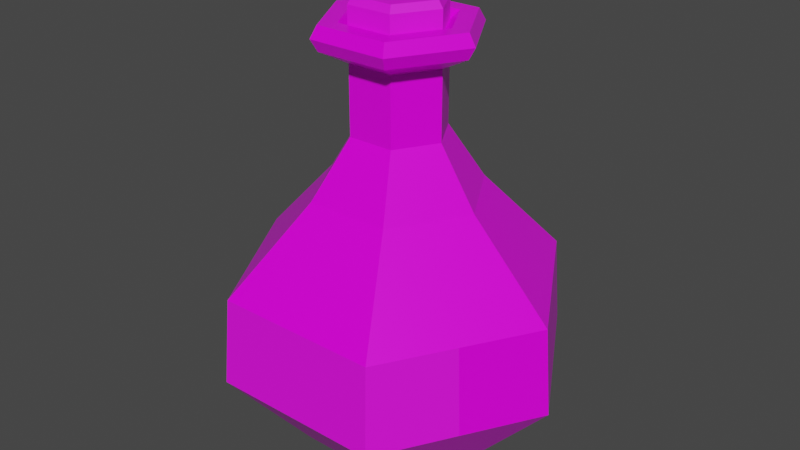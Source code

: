 # Source: Red_Potion_3_Label_.blend  (saved by Blender 2.91.10; exported with 4.5.12 LTS)
import bpy
from mathutils import Matrix  # noqa: F401  (used for matrix-valued properties, if any)

bpy.ops.wm.read_factory_settings(use_empty=True)
scene = bpy.context.scene
scene.name = 'Scene'

# ---- collections
col_collection = bpy.data.collections.new('Collection'); scene.collection.children.link(col_collection)

# ---- images (referenced by path relative to the original .blend; pixels are not part of the script)
import os
ASSET_DIR = os.environ.get("B2B_ASSET_DIR", "")  # directory of the original .blend (textures are referenced by path, not embedded)
HERE = os.path.dirname(os.path.abspath(__file__))  # packed textures are extracted next to this script under _unpacked/

def load_image(name, relpath, width, height, colorspace="sRGB"):
    """Load a texture the original file referenced (path relative to the .blend, or extracted next to this script)."""
    p = next((c for c in (os.path.join(HERE, relpath), os.path.join(ASSET_DIR, relpath)) if relpath and os.path.exists(c)), "")
    if p:
        img = bpy.data.images.load(p, check_existing=True)
        img.name = name
    else:  # same state as the original file: an image datablock whose file is absent (Cycles renders it pink)
        img = bpy.data.images.new(name, width, height)
        img.source = "FILE"
        img.filepath = "//" + (relpath or name)
    img.colorspace_settings.name = colorspace
    return img
img_color_png_060 = load_image('Color.png.060', 'Color.png', 1024, 1024, 'sRGB')

# ---- materials (node trees are filled in below, after node groups)
mat_rhigh_060 = bpy.data.materials.new('RHIGH.060')
mat_rhigh_060.use_transparent_shadow = False
mat_rlow_060 = bpy.data.materials.new('RLOW.060')
mat_rlow_060.use_transparent_shadow = False

# ---- material node trees
mat_rhigh_060.use_nodes = True; mat_rhigh_060.node_tree.nodes.clear()
_N = mat_rhigh_060.node_tree.nodes; _L = mat_rhigh_060.node_tree.links
n0 = _N.new('ShaderNodeBsdfPrincipled'); n0.name = 'Principled BSDF'; n0.location = (10, 300)
n0.distribution = 'GGX'
n0.subsurface_method = 'BURLEY'
n0.inputs[2].default_value = 0.65
n0.inputs[3].default_value = 1.45
n0.inputs[27].default_value = (0.0, 0.0, 0.0, 1.0)
n0.inputs[28].default_value = 1.0
n1 = _N.new('ShaderNodeOutputMaterial'); n1.name = 'Material Output'; n1.location = (300, 300)
n2 = _N.new('ShaderNodeTexImage'); n2.name = 'Image Texture'; n2.location = (-280, 280)
n2.image = img_color_png_060
_L.new(n0.outputs[0], n1.inputs[0])
_L.new(n2.outputs[0], n0.inputs[0])
n1.is_active_output = True
mat_rlow_060.use_nodes = True; mat_rlow_060.node_tree.nodes.clear()
_N = mat_rlow_060.node_tree.nodes; _L = mat_rlow_060.node_tree.links
n0 = _N.new('ShaderNodeBsdfPrincipled'); n0.name = 'Principled BSDF'; n0.location = (10, 300)
n0.distribution = 'GGX'
n0.subsurface_method = 'BURLEY'
n0.inputs[2].default_value = 0.3
n0.inputs[3].default_value = 1.45
n0.inputs[27].default_value = (0.0, 0.0, 0.0, 1.0)
n0.inputs[28].default_value = 1.0
n1 = _N.new('ShaderNodeOutputMaterial'); n1.name = 'Material Output'; n1.location = (300, 300)
n2 = _N.new('ShaderNodeTexImage'); n2.name = 'Image Texture'; n2.location = (-280, 280)
n2.image = img_color_png_060
_L.new(n0.outputs[0], n1.inputs[0])
_L.new(n2.outputs[0], n0.inputs[0])
n1.is_active_output = True

# ---- world
world_world = bpy.data.worlds.new('World'); scene.world = world_world
world_world.use_nodes = True; world_world.node_tree.nodes.clear()
_N = world_world.node_tree.nodes; _L = world_world.node_tree.links
n0 = _N.new('ShaderNodeOutputWorld'); n0.name = 'World Output'; n0.location = (300, 300)
n1 = _N.new('ShaderNodeBackground'); n1.name = 'Background'; n1.location = (10, 300)
n1.inputs[0].default_value = (0.05088, 0.05088, 0.05088, 1.0)
_L.new(n1.outputs[0], n0.inputs[0])
n0.is_active_output = True
world_world.color = (0.05088, 0.05088, 0.05088)
world_world.use_sun_shadow = False
world_world.sun_shadow_jitter_overblur = 0.0

# ---- meshes
me_cylinder_074 = bpy.data.meshes.new('Cylinder.074')
me_cylinder_074.from_pydata([(-0.0134, 0.02279, 0.1674), (-0.01487, 0.02534, 0.163), (-0.02661, -0.0001029, 0.1674), (-0.02956, -0.0001029, 0.163), (-0.0134, -0.023, 0.1674), (-0.01487, -0.02555, 0.163), (0.01304, -0.023, 0.1674), (0.01451, -0.02555, 0.163), (0.02626, -0.0001029, 0.1674), (0.0292, -0.0001029, 0.163), (0.01304, 0.02279, 0.1674), (0.01451, 0.02534, 0.163), (-0.01487, 0.02534, 0.145), (-0.02956, -0.0001029, 0.145), (0.01451, 0.02534, 0.145), (-0.01487, -0.02555, 0.145), (0.01451, -0.02555, 0.145), (0.0292, -0.0001029, 0.145), (-0.02221, -0.01283, 0.145), (0.02186, 0.01262, 0.145), (-0.02968, 0.05143, -0.1116), (-0.05469, 0.09473, -0.05719), (0.0297, 0.05143, -0.1116), (0.0547, 0.09473, -0.05719), (0.05938, 4.192e-06, -0.1116), (0.1094, 4.19e-06, -0.05719), (0.0297, -0.05142, -0.1116), (0.0547, -0.09473, -0.05719), (-0.02968, -0.05142, -0.1116), (-0.05469, -0.09473, -0.05719), (-0.05937, 4.187e-06, -0.1116), (-0.1094, 4.19e-06, -0.05719), (-0.05243, 0.09082, -0.001933), (0.02531, 0.04383, 0.1464), (-0.0506, 4.187e-06, 0.1464), (0.05244, 0.09082, -0.001933), (0.02531, -0.04382, 0.1464), (0.1049, 4.199e-06, -0.001933), (-0.0253, -0.04382, 0.1464), (0.05244, -0.09081, -0.001933), (0.05062, 4.19e-06, 0.1464), (-0.05243, -0.09081, -0.001933), (-0.0253, 0.04383, 0.1464), (-0.1049, 4.189e-06, -0.001933), (-0.04639, 4.187e-06, 0.1538), (-0.02319, -0.04018, 0.1538), (0.02321, -0.04018, 0.1538), (0.04641, 4.189e-06, 0.1538), (0.02321, 0.04019, 0.1538), (-0.02319, 0.04019, 0.1538), (-0.02319, 0.04019, 0.139), (0.02321, 0.04019, 0.139), (0.04641, 4.189e-06, 0.139), (0.02321, -0.04018, 0.139), (-0.02319, -0.04018, 0.139), (-0.04639, 4.188e-06, 0.139), (-0.02943, 4.189e-06, 0.1306), (-0.01471, -0.02549, 0.1306), (0.01473, -0.02549, 0.1306), (0.02945, 4.193e-06, 0.1306), (0.01473, 0.0255, 0.1306), (-0.01471, 0.0255, 0.1306), (-0.01471, 0.0255, 0.08798), (0.01473, 0.0255, 0.08798), (0.02945, 4.193e-06, 0.08798), (0.01473, -0.02549, 0.08798), (-0.01471, -0.02549, 0.08798), (-0.02943, 4.189e-06, 0.08798), (-0.05328, 4.187e-06, 0.05183), (-0.02664, -0.04615, 0.05183), (0.02665, -0.04615, 0.05183), (0.0533, 4.192e-06, 0.05183), (0.02665, 0.04616, 0.05183), (-0.02664, 0.04616, 0.05183), (-0.03507, 4.189e-06, 0.1538), (-0.01753, -0.03037, 0.1538), (0.01755, -0.03037, 0.1538), (0.03509, 4.191e-06, 0.1538), (0.01755, 0.03038, 0.1538), (-0.01753, 0.03038, 0.1538), (-0.02853, 4.192e-06, 0.1487), (-0.01426, -0.02471, 0.1487), (0.01428, -0.02471, 0.1487), (0.02854, 4.192e-06, 0.1487), (0.01428, 0.02472, 0.1487), (-0.01426, 0.02472, 0.1487), (0.08205, -0.04736, -0.05719), (0.07866, -0.0454, -0.001933), (-0.07864, -0.0454, -0.001933), (-0.08203, -0.04736, -0.05719)], [], [(1, 3, 2, 0), (3, 5, 4, 2), (5, 7, 6, 4), (7, 9, 8, 6), (9, 11, 10, 8), (11, 1, 0, 10), (0, 2, 4, 6, 8, 10), (1, 12, 13, 3), (5, 15, 16, 7), (11, 14, 12, 1), (9, 17, 19, 14, 11), (7, 16, 17, 9), (3, 13, 18, 15, 5), (23, 35, 37, 25), (27, 39, 41, 29), (29, 41, 88, 89), (31, 43, 32, 21), (25, 37, 87, 86), (54, 53, 36, 38), (21, 23, 22, 20), (23, 25, 24, 22), (25, 86, 27, 26, 24), (27, 29, 28, 26), (29, 89, 31, 30, 28), (31, 21, 20, 30), (20, 22, 24, 26, 28, 30), (59, 60, 51, 52), (57, 58, 53, 54), (58, 59, 52, 53), (56, 57, 54, 55), (60, 61, 50, 51), (38, 36, 46, 45), (21, 32, 35, 23), (50, 55, 34, 42), (34, 38, 45, 44), (33, 42, 49, 48), (40, 33, 48, 47), (51, 50, 42, 33), (64, 63, 60, 59), (55, 54, 38, 34), (42, 34, 44, 49), (52, 51, 33, 40), (36, 40, 47, 46), (53, 52, 40, 36), (72, 73, 62, 63), (67, 66, 57, 56), (61, 56, 55, 50), (63, 62, 61, 60), (62, 67, 56, 61), (66, 65, 58, 57), (41, 39, 70, 69), (68, 69, 66, 67), (69, 70, 65, 66), (73, 68, 67, 62), (71, 72, 63, 64), (65, 64, 59, 58), (70, 71, 64, 65), (35, 32, 73, 72), (43, 88, 41, 69, 68), (37, 35, 72, 71), (32, 43, 68, 73), (39, 87, 37, 71, 70), (46, 47, 77, 76), (49, 44, 74, 79), (45, 46, 76, 75), (47, 48, 78, 77), (48, 49, 79, 78), (44, 45, 75, 74), (74, 75, 81, 80), (77, 78, 84, 83), (75, 76, 82, 81), (78, 79, 85, 84), (76, 77, 83, 82), (79, 74, 80, 85), (86, 87, 39, 27), (89, 88, 43, 31)])
me_cylinder_074.polygons.foreach_set('material_index', [0, 0, 0, 0, 0, 0, 0, 0, 0, 0, 0, 0, 0, 1, 0, 0, 1, 1, 1, 1, 1, 1, 1, 1, 1, 1, 1, 1, 1, 1, 1, 1, 1, 1, 1, 1, 1, 1, 1, 1, 1, 1, 1, 1, 1, 1, 1, 1, 1, 1, 1, 1, 1, 1, 1, 1, 1, 1, 1, 1, 1, 1, 1, 1, 1, 1, 1, 1, 1, 1, 1, 1, 1, 1, 0, 1])
_uv = me_cylinder_074.uv_layers.new(name='UVMap')
_uv.uv.foreach_set('vector', [0.7281, 0.9924, 0.7279, 0.9924, 0.728, 0.9924, 0.7281, 0.9924, 0.7279, 0.9924, 0.7278, 0.9924, 0.7278, 0.9924, 0.7279, 0.9924, 0.7278, 0.9924, 0.7276, 0.9924, 0.7276, 0.9924, 0.7278, 0.9924, 0.7276, 0.9924, 0.7275, 0.9924, 0.7275, 0.9924, 0.7276, 0.9924, 0.7275, 0.9924, 0.7273, 0.9924, 0.7273, 0.9924, 0.7275, 0.9924, 0.7273, 0.9924, 0.7271, 0.9924, 0.7271, 0.9924, 0.7273, 0.9924, 0.7279, 0.9924, 0.728, 0.9923, 0.728, 0.992, 0.7279, 0.9919, 0.7277, 0.992, 0.7277, 0.9923, 0.7281, 0.9924, 0.7281, 0.9926, 0.7279, 0.9926, 0.7279, 0.9924, 0.7278, 0.9924, 0.7278, 0.9926, 0.7276, 0.9926, 0.7276, 0.9924, 0.7273, 0.9924, 0.7273, 0.9926, 0.7271, 0.9926, 0.7271, 0.9924, 0.7275, 0.9924, 0.7275, 0.9926, 0.7274, 0.9926, 0.7273, 0.9926, 0.7273, 0.9924, 0.7276, 0.9924, 0.7276, 0.9926, 0.7275, 0.9926, 0.7275, 0.9924, 0.7279, 0.9924, 0.7279, 0.9926, 0.7279, 0.9926, 0.7278, 0.9926, 0.7278, 0.9924, 0.2309, 0.9593, 0.2309, 0.9598, 0.2307, 0.9598, 0.2307, 0.9593, 0.7596, 0.5016, 0.7596, 0.5021, 0.7594, 0.5021, 0.7594, 0.5016, 0.7594, 0.5016, 0.7594, 0.5021, 0.7593, 0.5021, 0.7593, 0.5016, 0.2302, 0.9593, 0.2302, 0.9598, 0.23, 0.9598, 0.23, 0.9593, 0.2307, 0.9593, 0.2307, 0.9598, 0.2306, 0.9598, 0.2306, 0.9593, 0.2304, 0.9598, 0.2305, 0.9598, 0.2305, 0.9598, 0.2304, 0.9598, 0.2311, 0.9593, 0.2309, 0.9593, 0.2309, 0.9593, 0.2311, 0.9593, 0.2309, 0.9593, 0.2307, 0.9593, 0.2307, 0.9593, 0.2309, 0.9593, 0.2307, 0.9593, 0.2306, 0.9593, 0.2305, 0.9593, 0.2306, 0.9593, 0.2307, 0.9593, 0.2305, 0.9593, 0.2304, 0.9593, 0.2304, 0.9593, 0.2305, 0.9593, 0.2304, 0.9593, 0.2303, 0.9593, 0.2302, 0.9593, 0.2302, 0.9593, 0.2303, 0.9593, 0.2302, 0.9593, 0.23, 0.9593, 0.23, 0.9593, 0.2302, 0.9593, 0.2308, 0.9592, 0.231, 0.9591, 0.231, 0.9589, 0.2308, 0.9587, 0.2306, 0.9589, 0.2306, 0.9591, 0.2307, 0.9598, 0.2309, 0.9598, 0.2309, 0.9598, 0.2307, 0.9598, 0.2304, 0.9598, 0.2305, 0.9598, 0.2305, 0.9598, 0.2304, 0.9598, 0.2305, 0.9598, 0.2307, 0.9598, 0.2307, 0.9598, 0.2305, 0.9598, 0.2302, 0.9598, 0.2304, 0.9598, 0.2304, 0.9598, 0.2302, 0.9598, 0.2309, 0.9598, 0.2311, 0.9598, 0.2311, 0.9598, 0.2309, 0.9598, 0.2304, 0.9598, 0.2305, 0.9598, 0.2305, 0.9598, 0.2304, 0.9598, 0.2311, 0.9593, 0.2311, 0.9598, 0.2309, 0.9598, 0.2309, 0.9593, 0.23, 0.9598, 0.2302, 0.9598, 0.2302, 0.9598, 0.23, 0.9598, 0.2302, 0.9598, 0.2304, 0.9598, 0.2304, 0.9598, 0.2302, 0.9598, 0.2309, 0.9598, 0.2311, 0.9598, 0.2311, 0.9598, 0.2309, 0.9598, 0.2307, 0.9598, 0.2309, 0.9598, 0.2309, 0.9598, 0.2307, 0.9598, 0.2309, 0.9598, 0.2311, 0.9598, 0.2311, 0.9598, 0.2309, 0.9598, 0.2307, 0.9598, 0.2309, 0.9598, 0.2309, 0.9598, 0.2307, 0.9598, 0.2302, 0.9598, 0.2304, 0.9598, 0.2304, 0.9598, 0.2302, 0.9598, 0.23, 0.9598, 0.2302, 0.9598, 0.2302, 0.9598, 0.23, 0.9598, 0.2307, 0.9598, 0.2309, 0.9598, 0.2309, 0.9598, 0.2307, 0.9598, 0.2305, 0.9598, 0.2307, 0.9598, 0.2307, 0.9598, 0.2305, 0.9598, 0.2305, 0.9598, 0.2307, 0.9598, 0.2307, 0.9598, 0.2305, 0.9598, 0.2309, 0.9598, 0.2311, 0.9598, 0.2311, 0.9598, 0.2309, 0.9598, 0.2302, 0.9598, 0.2304, 0.9598, 0.2304, 0.9598, 0.2302, 0.9598, 0.23, 0.9598, 0.2302, 0.9598, 0.2302, 0.9598, 0.23, 0.9598, 0.2309, 0.9598, 0.2311, 0.9598, 0.2311, 0.9598, 0.2309, 0.9598, 0.23, 0.9598, 0.2302, 0.9598, 0.2302, 0.9598, 0.23, 0.9598, 0.2304, 0.9598, 0.2305, 0.9598, 0.2305, 0.9598, 0.2304, 0.9598, 0.2304, 0.9598, 0.2305, 0.9598, 0.2305, 0.9598, 0.2304, 0.9598, 0.2302, 0.9598, 0.2304, 0.9598, 0.2304, 0.9598, 0.2302, 0.9598, 0.2304, 0.9598, 0.2305, 0.9598, 0.2305, 0.9598, 0.2304, 0.9598, 0.23, 0.9598, 0.2302, 0.9598, 0.2302, 0.9598, 0.23, 0.9598, 0.2307, 0.9598, 0.2309, 0.9598, 0.2309, 0.9598, 0.2307, 0.9598, 0.2305, 0.9598, 0.2307, 0.9598, 0.2307, 0.9598, 0.2305, 0.9598, 0.2305, 0.9598, 0.2307, 0.9598, 0.2307, 0.9598, 0.2305, 0.9598, 0.2309, 0.9598, 0.2311, 0.9598, 0.2311, 0.9598, 0.2309, 0.9598, 0.2302, 0.9598, 0.2303, 0.9598, 0.2304, 0.9598, 0.2304, 0.9598, 0.2302, 0.9598, 0.2307, 0.9598, 0.2309, 0.9598, 0.2309, 0.9598, 0.2307, 0.9598, 0.23, 0.9598, 0.2302, 0.9598, 0.2302, 0.9598, 0.23, 0.9598, 0.2305, 0.9598, 0.2306, 0.9598, 0.2307, 0.9598, 0.2307, 0.9598, 0.2305, 0.9598, 0.2305, 0.9598, 0.2307, 0.9598, 0.2307, 0.9598, 0.2305, 0.9598, 0.23, 0.9598, 0.2302, 0.9598, 0.2302, 0.9598, 0.23, 0.9598, 0.2304, 0.9598, 0.2305, 0.9598, 0.2305, 0.9598, 0.2304, 0.9598, 0.2307, 0.9598, 0.2309, 0.9598, 0.2309, 0.9598, 0.2307, 0.9598, 0.2309, 0.9598, 0.2311, 0.9598, 0.2311, 0.9598, 0.2309, 0.9598, 0.2302, 0.9598, 0.2304, 0.9598, 0.2304, 0.9598, 0.2302, 0.9598, 0.2302, 0.9598, 0.2304, 0.9598, 0.2304, 0.9598, 0.2302, 0.9598, 0.2307, 0.9598, 0.2309, 0.9598, 0.2309, 0.9598, 0.2307, 0.9598, 0.2304, 0.9598, 0.2305, 0.9598, 0.2305, 0.9598, 0.2304, 0.9598, 0.2309, 0.9598, 0.2311, 0.9598, 0.2311, 0.9598, 0.2309, 0.9598, 0.2305, 0.9598, 0.2307, 0.9598, 0.2307, 0.9598, 0.2305, 0.9598, 0.23, 0.9598, 0.2302, 0.9598, 0.2302, 0.9598, 0.23, 0.9598, 0.7597, 0.5016, 0.7597, 0.5021, 0.7596, 0.5021, 0.7596, 0.5016, 0.2303, 0.9593, 0.2303, 0.9598, 0.2302, 0.9598, 0.2302, 0.9593])
me_cylinder_074.materials.append(mat_rhigh_060)
me_cylinder_074.materials.append(mat_rlow_060)
me_cylinder_074.use_remesh_fix_poles = True
me_cylinder_074.use_remesh_preserve_attributes = False
me_cylinder_074.use_mirror_vertex_groups = False
me_cylinder_074.update()

# ---- objects
ob_red_potion_3_label = bpy.data.objects.new('Red_Potion_3(Label)', me_cylinder_074)

# ---- transforms, parenting, visibility, modifiers, constraints
ob_red_potion_3_label.location = (0.0, 0.0, 0.0)
ob_red_potion_3_label.lineart.crease_threshold = 0.0

# ---- collection membership
col_collection.objects.link(ob_red_potion_3_label)

# ---- scene / render settings (as saved in the file)
scene.frame_start = 1; scene.frame_end = 250; scene.frame_set(1)
scene.render.engine = 'BLENDER_EEVEE_NEXT'
scene.cycles.use_denoising = False
scene.cycles.samples = 128
scene.cycles.sampling_pattern = 'TABULATED_SOBOL'
scene.cycles.use_adaptive_sampling = False
scene.cycles.use_light_tree = False
scene.view_settings.view_transform = 'Filmic'
bpy.context.view_layer.update()

# ---- added for rendering (the .blend has no active camera and no usable light): camera, sun
cam_auto = bpy.data.cameras.new('AutoCamera')
cam_auto.lens = 50.0
cam_auto.sensor_width = 36.0
cam_auto.clip_end = 1000.0
ob_auto_camera = bpy.data.objects.new('AutoCamera', cam_auto)
scene.collection.objects.link(ob_auto_camera)
ob_auto_camera.location = (0.37194, -0.446316, 0.325421)
ob_auto_camera.rotation_euler = (1.09748, -7.21219e-08, 0.694738)
scene.camera = ob_auto_camera
light_auto_sun = bpy.data.lights.new('AutoSun', 'SUN')
light_auto_sun.energy = 3.0
light_auto_sun.angle = 0.0523599
ob_auto_sun = bpy.data.objects.new('AutoSun', light_auto_sun)
scene.collection.objects.link(ob_auto_sun)
ob_auto_sun.rotation_euler = (0.872665, 0.174533, 0.523599)
bpy.context.view_layer.update()
